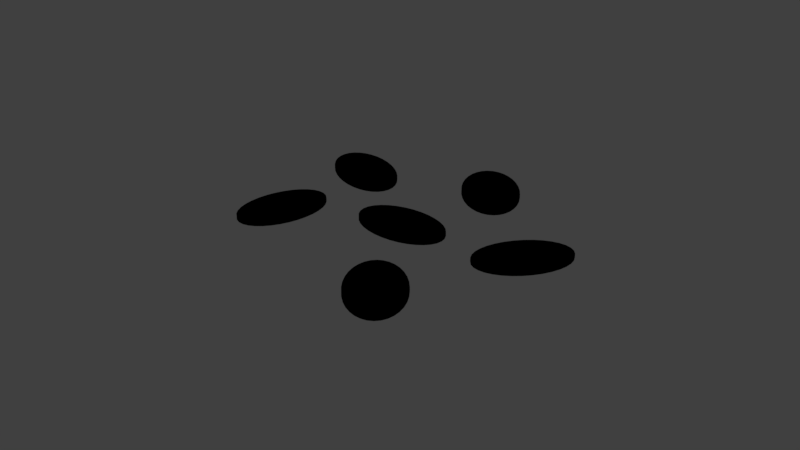 # Source: fish_school.blend  (saved by Blender 2.78.0; exported with 4.5.12 LTS)
import bpy
from mathutils import Matrix  # noqa: F401  (used for matrix-valued properties, if any)

bpy.ops.wm.read_factory_settings(use_empty=True)
scene = bpy.context.scene
scene.name = 'Scene'

# ---- collections
col_collection_1 = bpy.data.collections.new('Collection 1'); scene.collection.children.link(col_collection_1)

# ---- materials (node trees are filled in below, after node groups)
mat_fish = bpy.data.materials.new('Fish')
mat_fish.alpha_threshold = 0.0
mat_fish.use_transparent_shadow = False
mat_fish.diffuse_color = (0.0, 0.0, 0.0, 1.0)
mat_fish.roughness = 0.5

# ---- material node trees

# ---- world
world_world = bpy.data.worlds.new('World'); scene.world = world_world
world_world.color = (0.05088, 0.05088, 0.05088)
world_world.use_sun_shadow = False
world_world.sun_shadow_jitter_overblur = 0.0
world_world.cycles.sampling_method = 'MANUAL'

# ---- meshes
me_005 = bpy.data.meshes.new('円柱.005')
me_005.from_pydata([(-0.4703, 0.6354, -1.0), (-0.4703, 0.6354, 1.0), (-0.3373, 0.8705, -1.0), (-0.3373, 0.8705, 1.0), (-0.1914, 1.072, -1.0), (-0.1914, 1.072, 1.0), (-0.03808, 1.233, -1.0), (-0.03808, 1.233, 1.0), (0.1167, 1.346, -1.0), (0.1167, 1.346, 1.0), (0.267, 1.407, -1.0), (0.267, 1.407, 1.0), (0.407, 1.414, -1.0), (0.407, 1.414, 1.0), (0.5314, 1.367, -1.0), (0.5314, 1.367, 1.0), (0.6354, 1.268, -1.0), (0.6354, 1.268, 1.0), (0.7149, 1.12, -1.0), (0.7149, 1.12, 1.0), (0.767, 0.9282, -1.0), (0.767, 0.9282, 1.0), (0.7896, 0.7012, -1.0), (0.7896, 0.7012, 1.0), (0.7818, 0.4472, -1.0), (0.7818, 0.4472, 1.0), (0.7441, 0.1761, -1.0), (0.7441, 0.1761, 1.0), (0.6777, -0.1018, -1.0), (0.6777, -0.1018, 1.0), (0.5852, -0.3758, -1.0), (0.5852, -0.3758, 1.0), (0.4703, -0.6354, -1.0), (0.4703, -0.6354, 1.0), (0.3373, -0.8705, -1.0), (0.3373, -0.8705, 1.0), (0.1914, -1.072, -1.0), (0.1914, -1.072, 1.0), (0.03808, -1.233, -1.0), (0.03808, -1.233, 1.0), (-0.1167, -1.346, -1.0), (-0.1167, -1.346, 1.0), (-0.267, -1.407, -1.0), (-0.267, -1.407, 1.0), (-0.407, -1.414, -1.0), (-0.407, -1.414, 1.0), (-0.5314, -1.367, -1.0), (-0.5314, -1.367, 1.0), (-0.6354, -1.268, -1.0), (-0.6354, -1.268, 1.0), (-0.7149, -1.12, -1.0), (-0.7149, -1.12, 1.0), (-0.767, -0.9282, -1.0), (-0.767, -0.9282, 1.0), (-0.7896, -0.7012, -1.0), (-0.7896, -0.7012, 1.0), (-0.7818, -0.4472, -1.0), (-0.7818, -0.4472, 1.0), (-0.7441, -0.1761, -1.0), (-0.7441, -0.1761, 1.0), (-0.6777, 0.1018, -1.0), (-0.6777, 0.1018, 1.0), (-0.5852, 0.3758, -1.0), (-0.5852, 0.3758, 1.0), (0.7445, 3.511, -1.0), (0.7445, 3.511, 1.0), (0.7157, 3.829, -1.0), (0.7157, 3.829, 1.0), (0.7109, 4.142, -1.0), (0.7109, 4.142, 1.0), (0.7303, 4.439, -1.0), (0.7303, 4.439, 1.0), (0.7732, 4.708, -1.0), (0.7732, 4.708, 1.0), (0.8379, 4.939, -1.0), (0.8379, 4.939, 1.0), (0.9218, 5.123, -1.0), (0.9218, 5.123, 1.0), (1.022, 5.253, -1.0), (1.022, 5.253, 1.0), (1.134, 5.324, -1.0), (1.134, 5.324, 1.0), (1.254, 5.334, -1.0), (1.254, 5.334, 1.0), (1.378, 5.281, -1.0), (1.378, 5.281, 1.0), (1.5, 5.168, -1.0), (1.5, 5.168, 1.0), (1.616, 5.0, -1.0), (1.616, 5.0, 1.0), (1.721, 4.782, -1.0), (1.721, 4.782, 1.0), (1.812, 4.523, -1.0), (1.812, 4.523, 1.0), (1.885, 4.233, -1.0), (1.885, 4.233, 1.0), (1.936, 3.924, -1.0), (1.936, 3.924, 1.0), (1.965, 3.607, -1.0), (1.965, 3.607, 1.0), (1.97, 3.293, -1.0), (1.97, 3.293, 1.0), (1.951, 2.997, -1.0), (1.951, 2.997, 1.0), (1.908, 2.728, -1.0), (1.908, 2.728, 1.0), (1.843, 2.496, -1.0), (1.843, 2.496, 1.0), (1.759, 2.312, -1.0), (1.759, 2.312, 1.0), (1.659, 2.182, -1.0), (1.659, 2.182, 1.0), (1.547, 2.111, -1.0), (1.547, 2.111, 1.0), (1.426, 2.102, -1.0), (1.426, 2.102, 1.0), (1.303, 2.154, -1.0), (1.303, 2.154, 1.0), (1.181, 2.267, -1.0), (1.181, 2.267, 1.0), (1.065, 2.436, -1.0), (1.065, 2.436, 1.0), (0.9595, 2.654, -1.0), (0.9595, 2.654, 1.0), (0.8688, 2.912, -1.0), (0.8688, 2.912, 1.0), (0.7962, 3.202, -1.0), (0.7962, 3.202, 1.0), (-2.771, -0.3882, -1.0), (-2.771, -0.3882, 1.0), (-2.588, -0.2752, -1.0), (-2.588, -0.2752, 1.0), (-2.403, -0.2017, -1.0), (-2.403, -0.2017, 1.0), (-2.222, -0.1704, -1.0), (-2.222, -0.1704, 1.0), (-2.053, -0.1825, -1.0), (-2.053, -0.1825, 1.0), (-1.901, -0.2377, -1.0), (-1.901, -0.2377, 1.0), (-1.774, -0.3337, -1.0), (-1.774, -0.3337, 1.0), (-1.676, -0.467, -1.0), (-1.676, -0.467, 1.0), (-1.61, -0.6323, -1.0), (-1.61, -0.6323, 1.0), (-1.579, -0.8233, -1.0), (-1.579, -0.8233, 1.0), (-1.584, -1.033, -1.0), (-1.584, -1.033, 1.0), (-1.626, -1.252, -1.0), (-1.626, -1.252, 1.0), (-1.702, -1.474, -1.0), (-1.702, -1.474, 1.0), (-1.809, -1.689, -1.0), (-1.809, -1.689, 1.0), (-1.944, -1.889, -1.0), (-1.944, -1.889, 1.0), (-2.101, -2.066, -1.0), (-2.101, -2.066, 1.0), (-2.275, -2.215, -1.0), (-2.275, -2.215, 1.0), (-2.458, -2.328, -1.0), (-2.458, -2.328, 1.0), (-2.643, -2.401, -1.0), (-2.643, -2.401, 1.0), (-2.824, -2.432, -1.0), (-2.824, -2.432, 1.0), (-2.993, -2.42, -1.0), (-2.993, -2.42, 1.0), (-3.144, -2.365, -1.0), (-3.144, -2.365, 1.0), (-3.272, -2.269, -1.0), (-3.272, -2.269, 1.0), (-3.37, -2.136, -1.0), (-3.37, -2.136, 1.0), (-3.436, -1.971, -1.0), (-3.436, -1.971, 1.0), (-3.467, -1.779, -1.0), (-3.467, -1.779, 1.0), (-3.461, -1.57, -1.0), (-3.461, -1.57, 1.0), (-3.42, -1.35, -1.0), (-3.42, -1.35, 1.0), (-3.344, -1.129, -1.0), (-3.344, -1.129, 1.0), (-3.237, -0.9138, -1.0), (-3.237, -0.9138, 1.0), (-3.102, -0.7138, -1.0), (-3.102, -0.7138, 1.0), (-2.944, -0.5363, -1.0), (-2.944, -0.5363, 1.0), (-0.2682, -3.396, -1.0), (-0.2682, -3.396, 1.0), (-0.1605, -3.664, -1.0), (-0.1605, -3.664, 1.0), (-0.07566, -3.944, -1.0), (-0.07566, -3.944, 1.0), (-0.01693, -4.227, -1.0), (-0.01693, -4.227, 1.0), (0.01343, -4.5, -1.0), (0.01343, -4.5, 1.0), (0.01424, -4.755, -1.0), (0.01424, -4.755, 1.0), (-0.01453, -4.98, -1.0), (-0.01453, -4.98, 1.0), (-0.07177, -5.167, -1.0), (-0.07177, -5.167, 1.0), (-0.1553, -5.309, -1.0), (-0.1553, -5.309, 1.0), (-0.2619, -5.401, -1.0), (-0.2619, -5.401, 1.0), (-0.3874, -5.439, -1.0), (-0.3874, -5.439, 1.0), (-0.5271, -5.421, -1.0), (-0.5271, -5.421, 1.0), (-0.6755, -5.349, -1.0), (-0.6755, -5.349, 1.0), (-0.8271, -5.225, -1.0), (-0.8271, -5.225, 1.0), (-0.9759, -5.053, -1.0), (-0.9759, -5.053, 1.0), (-1.116, -4.841, -1.0), (-1.116, -4.841, 1.0), (-1.243, -4.596, -1.0), (-1.243, -4.596, 1.0), (-1.35, -4.328, -1.0), (-1.35, -4.328, 1.0), (-1.435, -4.048, -1.0), (-1.435, -4.048, 1.0), (-1.494, -3.765, -1.0), (-1.494, -3.765, 1.0), (-1.524, -3.492, -1.0), (-1.524, -3.492, 1.0), (-1.525, -3.238, -1.0), (-1.525, -3.238, 1.0), (-1.496, -3.012, -1.0), (-1.496, -3.012, 1.0), (-1.439, -2.825, -1.0), (-1.439, -2.825, 1.0), (-1.356, -2.683, -1.0), (-1.356, -2.683, 1.0), (-1.249, -2.591, -1.0), (-1.249, -2.591, 1.0), (-1.123, -2.553, -1.0), (-1.123, -2.553, 1.0), (-0.9838, -2.571, -1.0), (-0.9838, -2.571, 1.0), (-0.8353, -2.643, -1.0), (-0.8353, -2.643, 1.0), (-0.6838, -2.767, -1.0), (-0.6838, -2.767, 1.0), (-0.535, -2.939, -1.0), (-0.535, -2.939, 1.0), (-0.3947, -3.151, -1.0), (-0.3947, -3.151, 1.0), (2.518, 0.2599, -1.0), (2.518, 0.2599, 1.0), (2.713, 0.2407, -1.0), (2.713, 0.2407, 1.0), (2.901, 0.1838, -1.0), (2.901, 0.1838, 1.0), (3.074, 0.09141, -1.0), (3.074, 0.09141, 1.0), (3.225, -0.03295, -1.0), (3.225, -0.03295, 1.0), (3.35, -0.1845, -1.0), (3.35, -0.1845, 1.0), (3.442, -0.3574, -1.0), (3.442, -0.3574, 1.0), (3.499, -0.545, -1.0), (3.499, -0.545, 1.0), (3.518, -0.7401, -1.0), (3.518, -0.7401, 1.0), (3.499, -0.9351, -1.0), (3.499, -0.9351, 1.0), (3.442, -1.123, -1.0), (3.442, -1.123, 1.0), (3.35, -1.296, -1.0), (3.35, -1.296, 1.0), (3.225, -1.447, -1.0), (3.225, -1.447, 1.0), (3.074, -1.572, -1.0), (3.074, -1.572, 1.0), (2.901, -1.664, -1.0), (2.901, -1.664, 1.0), (2.713, -1.721, -1.0), (2.713, -1.721, 1.0), (2.518, -1.74, -1.0), (2.518, -1.74, 1.0), (2.323, -1.721, -1.0), (2.323, -1.721, 1.0), (2.136, -1.664, -1.0), (2.136, -1.664, 1.0), (1.963, -1.572, -1.0), (1.963, -1.572, 1.0), (1.811, -1.447, -1.0), (1.811, -1.447, 1.0), (1.687, -1.296, -1.0), (1.687, -1.296, 1.0), (1.594, -1.123, -1.0), (1.594, -1.123, 1.0), (1.537, -0.9351, -1.0), (1.537, -0.9351, 1.0), (1.518, -0.7401, -1.0), (1.518, -0.7401, 1.0), (1.538, -0.545, -1.0), (1.538, -0.545, 1.0), (1.594, -0.3574, -1.0), (1.594, -0.3574, 1.0), (1.687, -0.1845, -1.0), (1.687, -0.1845, 1.0), (1.811, -0.03295, -1.0), (1.811, -0.03295, 1.0), (1.963, 0.09141, -1.0), (1.963, 0.09141, 1.0), (2.136, 0.1838, -1.0), (2.136, 0.1838, 1.0), (2.323, 0.2407, -1.0), (2.323, 0.2407, 1.0), (-1.491, 4.038, -1.0), (-1.491, 4.038, 1.0), (-1.296, 4.019, -1.0), (-1.296, 4.019, 1.0), (-1.109, 3.962, -1.0), (-1.109, 3.962, 1.0), (-0.9357, 3.87, -1.0), (-0.9357, 3.87, 1.0), (-0.7842, 3.745, -1.0), (-0.7842, 3.745, 1.0), (-0.6598, 3.594, -1.0), (-0.6598, 3.594, 1.0), (-0.5674, 3.421, -1.0), (-0.5674, 3.421, 1.0), (-0.5105, 3.233, -1.0), (-0.5105, 3.233, 1.0), (-0.4913, 3.038, -1.0), (-0.4913, 3.038, 1.0), (-0.5105, 2.843, -1.0), (-0.5105, 2.843, 1.0), (-0.5674, 2.656, -1.0), (-0.5674, 2.656, 1.0), (-0.6598, 2.483, -1.0), (-0.6598, 2.483, 1.0), (-0.7842, 2.331, -1.0), (-0.7842, 2.331, 1.0), (-0.9357, 2.207, -1.0), (-0.9357, 2.207, 1.0), (-1.109, 2.114, -1.0), (-1.109, 2.114, 1.0), (-1.296, 2.058, -1.0), (-1.296, 2.058, 1.0), (-1.491, 2.038, -1.0), (-1.491, 2.038, 1.0), (-1.686, 2.058, -1.0), (-1.686, 2.058, 1.0), (-1.874, 2.114, -1.0), (-1.874, 2.114, 1.0), (-2.047, 2.207, -1.0), (-2.047, 2.207, 1.0), (-2.198, 2.331, -1.0), (-2.198, 2.331, 1.0), (-2.323, 2.483, -1.0), (-2.323, 2.483, 1.0), (-2.415, 2.656, -1.0), (-2.415, 2.656, 1.0), (-2.472, 2.843, -1.0), (-2.472, 2.843, 1.0), (-2.491, 3.038, -1.0), (-2.491, 3.038, 1.0), (-2.472, 3.233, -1.0), (-2.472, 3.233, 1.0), (-2.415, 3.421, -1.0), (-2.415, 3.421, 1.0), (-2.323, 3.594, -1.0), (-2.323, 3.594, 1.0), (-2.198, 3.745, -1.0), (-2.198, 3.745, 1.0), (-2.047, 3.87, -1.0), (-2.047, 3.87, 1.0), (-1.874, 3.962, -1.0), (-1.874, 3.962, 1.0), (-1.686, 4.019, -1.0), (-1.686, 4.019, 1.0)], [], [(0, 1, 3, 2), (2, 3, 5, 4), (4, 5, 7, 6), (6, 7, 9, 8), (8, 9, 11, 10), (10, 11, 13, 12), (12, 13, 15, 14), (14, 15, 17, 16), (16, 17, 19, 18), (18, 19, 21, 20), (20, 21, 23, 22), (22, 23, 25, 24), (24, 25, 27, 26), (26, 27, 29, 28), (28, 29, 31, 30), (30, 31, 33, 32), (32, 33, 35, 34), (34, 35, 37, 36), (36, 37, 39, 38), (38, 39, 41, 40), (40, 41, 43, 42), (42, 43, 45, 44), (44, 45, 47, 46), (46, 47, 49, 48), (48, 49, 51, 50), (50, 51, 53, 52), (52, 53, 55, 54), (54, 55, 57, 56), (56, 57, 59, 58), (58, 59, 61, 60), (3, 1, 63, 61, 59, 57, 55, 53, 51, 49, 47, 45, 43, 41, 39, 37, 35, 33, 31, 29, 27, 25, 23, 21, 19, 17, 15, 13, 11, 9, 7, 5), (60, 61, 63, 62), (62, 63, 1, 0), (0, 2, 4, 6, 8, 10, 12, 14, 16, 18, 20, 22, 24, 26, 28, 30, 32, 34, 36, 38, 40, 42, 44, 46, 48, 50, 52, 54, 56, 58, 60, 62), (64, 65, 67, 66), (66, 67, 69, 68), (68, 69, 71, 70), (70, 71, 73, 72), (72, 73, 75, 74), (74, 75, 77, 76), (76, 77, 79, 78), (78, 79, 81, 80), (80, 81, 83, 82), (82, 83, 85, 84), (84, 85, 87, 86), (86, 87, 89, 88), (88, 89, 91, 90), (90, 91, 93, 92), (92, 93, 95, 94), (94, 95, 97, 96), (96, 97, 99, 98), (98, 99, 101, 100), (100, 101, 103, 102), (102, 103, 105, 104), (104, 105, 107, 106), (106, 107, 109, 108), (108, 109, 111, 110), (110, 111, 113, 112), (112, 113, 115, 114), (114, 115, 117, 116), (116, 117, 119, 118), (118, 119, 121, 120), (120, 121, 123, 122), (122, 123, 125, 124), (67, 65, 127, 125, 123, 121, 119, 117, 115, 113, 111, 109, 107, 105, 103, 101, 99, 97, 95, 93, 91, 89, 87, 85, 83, 81, 79, 77, 75, 73, 71, 69), (124, 125, 127, 126), (126, 127, 65, 64), (64, 66, 68, 70, 72, 74, 76, 78, 80, 82, 84, 86, 88, 90, 92, 94, 96, 98, 100, 102, 104, 106, 108, 110, 112, 114, 116, 118, 120, 122, 124, 126), (128, 129, 131, 130), (130, 131, 133, 132), (132, 133, 135, 134), (134, 135, 137, 136), (136, 137, 139, 138), (138, 139, 141, 140), (140, 141, 143, 142), (142, 143, 145, 144), (144, 145, 147, 146), (146, 147, 149, 148), (148, 149, 151, 150), (150, 151, 153, 152), (152, 153, 155, 154), (154, 155, 157, 156), (156, 157, 159, 158), (158, 159, 161, 160), (160, 161, 163, 162), (162, 163, 165, 164), (164, 165, 167, 166), (166, 167, 169, 168), (168, 169, 171, 170), (170, 171, 173, 172), (172, 173, 175, 174), (174, 175, 177, 176), (176, 177, 179, 178), (178, 179, 181, 180), (180, 181, 183, 182), (182, 183, 185, 184), (184, 185, 187, 186), (186, 187, 189, 188), (131, 129, 191, 189, 187, 185, 183, 181, 179, 177, 175, 173, 171, 169, 167, 165, 163, 161, 159, 157, 155, 153, 151, 149, 147, 145, 143, 141, 139, 137, 135, 133), (188, 189, 191, 190), (190, 191, 129, 128), (128, 130, 132, 134, 136, 138, 140, 142, 144, 146, 148, 150, 152, 154, 156, 158, 160, 162, 164, 166, 168, 170, 172, 174, 176, 178, 180, 182, 184, 186, 188, 190), (192, 193, 195, 194), (194, 195, 197, 196), (196, 197, 199, 198), (198, 199, 201, 200), (200, 201, 203, 202), (202, 203, 205, 204), (204, 205, 207, 206), (206, 207, 209, 208), (208, 209, 211, 210), (210, 211, 213, 212), (212, 213, 215, 214), (214, 215, 217, 216), (216, 217, 219, 218), (218, 219, 221, 220), (220, 221, 223, 222), (222, 223, 225, 224), (224, 225, 227, 226), (226, 227, 229, 228), (228, 229, 231, 230), (230, 231, 233, 232), (232, 233, 235, 234), (234, 235, 237, 236), (236, 237, 239, 238), (238, 239, 241, 240), (240, 241, 243, 242), (242, 243, 245, 244), (244, 245, 247, 246), (246, 247, 249, 248), (248, 249, 251, 250), (250, 251, 253, 252), (195, 193, 255, 253, 251, 249, 247, 245, 243, 241, 239, 237, 235, 233, 231, 229, 227, 225, 223, 221, 219, 217, 215, 213, 211, 209, 207, 205, 203, 201, 199, 197), (252, 253, 255, 254), (254, 255, 193, 192), (192, 194, 196, 198, 200, 202, 204, 206, 208, 210, 212, 214, 216, 218, 220, 222, 224, 226, 228, 230, 232, 234, 236, 238, 240, 242, 244, 246, 248, 250, 252, 254), (256, 257, 259, 258), (258, 259, 261, 260), (260, 261, 263, 262), (262, 263, 265, 264), (264, 265, 267, 266), (266, 267, 269, 268), (268, 269, 271, 270), (270, 271, 273, 272), (272, 273, 275, 274), (274, 275, 277, 276), (276, 277, 279, 278), (278, 279, 281, 280), (280, 281, 283, 282), (282, 283, 285, 284), (284, 285, 287, 286), (286, 287, 289, 288), (288, 289, 291, 290), (290, 291, 293, 292), (292, 293, 295, 294), (294, 295, 297, 296), (296, 297, 299, 298), (298, 299, 301, 300), (300, 301, 303, 302), (302, 303, 305, 304), (304, 305, 307, 306), (306, 307, 309, 308), (308, 309, 311, 310), (310, 311, 313, 312), (312, 313, 315, 314), (314, 315, 317, 316), (259, 257, 319, 317, 315, 313, 311, 309, 307, 305, 303, 301, 299, 297, 295, 293, 291, 289, 287, 285, 283, 281, 279, 277, 275, 273, 271, 269, 267, 265, 263, 261), (316, 317, 319, 318), (318, 319, 257, 256), (256, 258, 260, 262, 264, 266, 268, 270, 272, 274, 276, 278, 280, 282, 284, 286, 288, 290, 292, 294, 296, 298, 300, 302, 304, 306, 308, 310, 312, 314, 316, 318), (320, 321, 323, 322), (322, 323, 325, 324), (324, 325, 327, 326), (326, 327, 329, 328), (328, 329, 331, 330), (330, 331, 333, 332), (332, 333, 335, 334), (334, 335, 337, 336), (336, 337, 339, 338), (338, 339, 341, 340), (340, 341, 343, 342), (342, 343, 345, 344), (344, 345, 347, 346), (346, 347, 349, 348), (348, 349, 351, 350), (350, 351, 353, 352), (352, 353, 355, 354), (354, 355, 357, 356), (356, 357, 359, 358), (358, 359, 361, 360), (360, 361, 363, 362), (362, 363, 365, 364), (364, 365, 367, 366), (366, 367, 369, 368), (368, 369, 371, 370), (370, 371, 373, 372), (372, 373, 375, 374), (374, 375, 377, 376), (376, 377, 379, 378), (378, 379, 381, 380), (323, 321, 383, 381, 379, 377, 375, 373, 371, 369, 367, 365, 363, 361, 359, 357, 355, 353, 351, 349, 347, 345, 343, 341, 339, 337, 335, 333, 331, 329, 327, 325), (380, 381, 383, 382), (382, 383, 321, 320), (320, 322, 324, 326, 328, 330, 332, 334, 336, 338, 340, 342, 344, 346, 348, 350, 352, 354, 356, 358, 360, 362, 364, 366, 368, 370, 372, 374, 376, 378, 380, 382)])
me_005.materials.append(mat_fish)
me_005.use_remesh_preserve_volume = False
me_005.use_remesh_preserve_attributes = False
me_005.use_mirror_vertex_groups = False
me_005.update()

# ---- objects
ob_fish = bpy.data.objects.new('fish', me_005)

# ---- transforms, parenting, visibility, modifiers, constraints
ob_fish.location = (-5.96e-08, -2.384e-07, 0.0)
ob_fish.rotation_euler = (0.0, 0.0, -0.8823)
ob_fish.scale = (1.0, 0.6091, -0.0407)
ob_fish.lineart.crease_threshold = 0.0

# ---- collection membership
col_collection_1.objects.link(ob_fish)

# ---- scene / render settings (as saved in the file)
scene.frame_start = 1; scene.frame_end = 250; scene.frame_set(1)
scene.render.engine = 'BLENDER_EEVEE_NEXT'
scene.render.resolution_percentage = 50
scene.render.dither_intensity = 0.0
scene.cycles.use_denoising = False
scene.cycles.samples = 128
scene.cycles.sampling_pattern = 'TABULATED_SOBOL'
scene.cycles.light_sampling_threshold = 0.0
scene.cycles.use_adaptive_sampling = False
scene.cycles.use_light_tree = False
scene.cycles.blur_glossy = 0.0
scene.cycles.sample_clamp_indirect = 0.0
scene.view_settings.view_transform = 'Standard'
bpy.context.view_layer.update()

# ---- added for rendering (the .blend has no active camera and no usable light): camera, sun
cam_auto = bpy.data.cameras.new('AutoCamera')
cam_auto.lens = 50.0
cam_auto.sensor_width = 36.0
cam_auto.clip_end = 1000.0
ob_auto_camera = bpy.data.objects.new('AutoCamera', cam_auto)
scene.collection.objects.link(ob_auto_camera)
ob_auto_camera.location = (12.4665, -15.0102, 9.97999)
ob_auto_camera.rotation_euler = (1.09748, -7.21219e-08, 0.694738)
scene.camera = ob_auto_camera
light_auto_sun = bpy.data.lights.new('AutoSun', 'SUN')
light_auto_sun.energy = 3.0
light_auto_sun.angle = 0.0523599
ob_auto_sun = bpy.data.objects.new('AutoSun', light_auto_sun)
scene.collection.objects.link(ob_auto_sun)
ob_auto_sun.rotation_euler = (0.872665, 0.174533, 0.523599)
bpy.context.view_layer.update()
